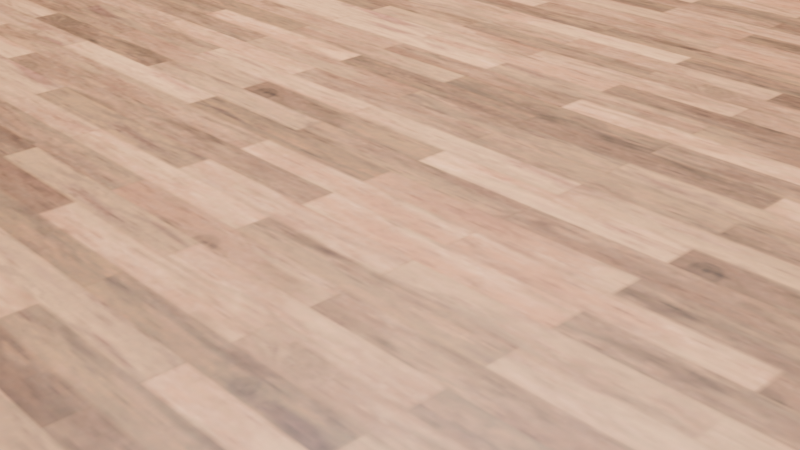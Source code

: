 # Source: soba.blend  (saved by Blender 4.0.36; exported with 4.5.12 LTS)
import bpy
from mathutils import Matrix  # noqa: F401  (used for matrix-valued properties, if any)

bpy.ops.wm.read_factory_settings(use_empty=True)
scene = bpy.context.scene
scene.name = 'Scene'

# ---- collections
col_collection = bpy.data.collections.new('Collection'); scene.collection.children.link(col_collection)

# ---- images (referenced by path relative to the original .blend; pixels are not part of the script)
import os
ASSET_DIR = os.environ.get("B2B_ASSET_DIR", "")  # directory of the original .blend (textures are referenced by path, not embedded)
HERE = os.path.dirname(os.path.abspath(__file__))  # packed textures are extracted next to this script under _unpacked/

def load_image(name, relpath, width, height, colorspace="sRGB"):
    """Load a texture the original file referenced (path relative to the .blend, or extracted next to this script)."""
    p = next((c for c in (os.path.join(HERE, relpath), os.path.join(ASSET_DIR, relpath)) if relpath and os.path.exists(c)), "")
    if p:
        img = bpy.data.images.load(p, check_existing=True)
        img.name = name
    else:  # same state as the original file: an image datablock whose file is absent (Cycles renders it pink)
        img = bpy.data.images.new(name, width, height)
        img.source = "FILE"
        img.filepath = "//" + (relpath or name)
    img.colorspace_settings.name = colorspace
    return img
img_40cac5f4_f8fc_4c4c_b5c2_a040dd546ddd_png = load_image('40cac5f4-f8fc-4c4c-b5c2-a040dd546ddd.png', '_unpacked/40cac5f4-f8fc-4c4c-b5c2-a040dd546ddd.29aa216d.png', 933, 928, 'sRGB')

# ---- materials (node trees are filled in below, after node groups)
mat_material = bpy.data.materials.new('Material')
mat_material.alpha_threshold = 0.0
mat_material.use_transparent_shadow = False
mat_material.roughness = 0.5
mat_material.line_color = (0.0, 0.0, 0.0, 1.0)

# ---- material node trees
mat_material.use_nodes = True; mat_material.node_tree.nodes.clear()
_N = mat_material.node_tree.nodes; _L = mat_material.node_tree.links
n0 = _N.new('ShaderNodeOutputMaterial'); n0.name = 'Material Output'; n0.location = (300, 300)
n1 = _N.new('ShaderNodeBsdfPrincipled'); n1.name = 'Principled BSDF'; n1.location = (10, 300)
n1.inputs[3].default_value = 1.45
n2 = _N.new('ShaderNodeTexImage'); n2.name = 'Image Texture'; n2.location = (-280, 275)
n2.image = img_40cac5f4_f8fc_4c4c_b5c2_a040dd546ddd_png
_L.new(n1.outputs[0], n0.inputs[0])
_L.new(n2.outputs[0], n1.inputs[0])
n0.is_active_output = True

# ---- world
world_world = bpy.data.worlds.new('World'); scene.world = world_world
world_world.use_nodes = True; world_world.node_tree.nodes.clear()
_N = world_world.node_tree.nodes; _L = world_world.node_tree.links
n0 = _N.new('ShaderNodeOutputWorld'); n0.name = 'World Output'; n0.location = (300, 300)
n1 = _N.new('ShaderNodeBackground'); n1.name = 'Background'; n1.location = (10, 300)
n1.inputs[0].default_value = (0.05088, 0.05088, 0.05088, 1.0)
_L.new(n1.outputs[0], n0.inputs[0])
n0.is_active_output = True
world_world.color = (0.05088, 0.05088, 0.05088)
world_world.use_sun_shadow = False
world_world.sun_shadow_jitter_overblur = 0.0

# ---- cameras
cam_camera = bpy.data.cameras.new('Camera')
cam_camera.clip_end = 100.0
cam_camera.ortho_scale = 7.314

# ---- lights
light_light = bpy.data.lights.new('Light', 'POINT')
light_light.transmission_factor = 0.0
light_light.use_soft_falloff = False
light_light.energy = 1e+05
light_light.shadow_soft_size = 0.1
light_light.shadow_maximum_resolution = 0.006
light_light.use_absolute_resolution = True

# ---- meshes
me_cube = bpy.data.meshes.new('Cube')
me_cube.from_pydata([(1.0, 1.0, 1.0), (1.0, 1.0, -1.0), (1.0, -1.0, 1.0), (1.0, -1.0, -1.0), (-1.0, 1.0, 1.0), (-1.0, 1.0, -1.0), (-1.0, -1.0, 1.0), (-1.0, -1.0, -1.0)], [], [(0, 4, 6, 2), (3, 2, 6, 7), (7, 6, 4, 5), (5, 1, 3, 7), (1, 0, 2, 3), (5, 4, 0, 1)])
_uv = me_cube.uv_layers.new(name='UVMap')
_uv.uv.foreach_set('vector', [1.574, 0.5, 3.722, 0.5, 3.722, 2.648, 1.574, 2.648, -0.574, 2.648, 1.574, 2.648, 1.574, 4.796, -0.574, 4.796, -0.574, -3.796, 1.574, -3.796, 1.574, -1.648, -0.574, -1.648, -2.722, 0.5, -0.574, 0.5, -0.574, 2.648, -2.722, 2.648, -0.574, 0.5, 1.574, 0.5, 1.574, 2.648, -0.574, 2.648, -0.574, -1.648, 1.574, -1.648, 1.574, 0.5, -0.574, 0.5])
me_cube.materials.append(mat_material)
me_cube.use_mirror_vertex_groups = False
me_cube.update()

# ---- objects
ob_cube = bpy.data.objects.new('Cube', me_cube)
ob_light = bpy.data.objects.new('Light', light_light)
ob_camera = bpy.data.objects.new('Camera', cam_camera)

# ---- transforms, parenting, visibility, modifiers, constraints
ob_cube.location = (-1.033, 0.8409, -0.5)
ob_cube.scale = (28.0, 28.0, 0.09969)
ob_cube.lock_rotations_4d = False
ob_cube.empty_display_type = 'ARROWS'
ob_cube.lineart.crease_threshold = 0.0
ob_light.location = (-0.4915, 1.707, 23.35)
ob_light.rotation_euler = (0.6503, 0.05522, 1.866)
ob_light.scale = (1.548, 1.459, 1.353)
ob_light.lock_rotations_4d = False
ob_light.empty_display_type = 'ARROWS'
ob_light.color = (0.0, 0.0, 0.0, 0.0)
ob_light.lineart.crease_threshold = 0.0
ob_camera.location = (9.27, -8.855, 4.458)
ob_camera.rotation_euler = (1.109, 0.0, 0.8149)
ob_camera.scale = (1.861, 1.232, 1.751)
ob_camera.lock_rotations_4d = False
ob_camera.empty_display_type = 'ARROWS'
ob_camera.color = (0.0, 0.0, 0.0, 0.0)
ob_camera.display_type = 'WIRE'
ob_camera.lineart.crease_threshold = 0.0

# ---- collection membership
col_collection.objects.link(ob_cube)
col_collection.objects.link(ob_light)
col_collection.objects.link(ob_camera)

# ---- scene / render settings (as saved in the file)
scene.camera = ob_camera
scene.frame_start = 1; scene.frame_end = 250; scene.frame_set(1)
scene.render.engine = 'BLENDER_EEVEE_NEXT'
scene.cycles.sampling_pattern = 'TABULATED_SOBOL'
bpy.context.view_layer.update()
